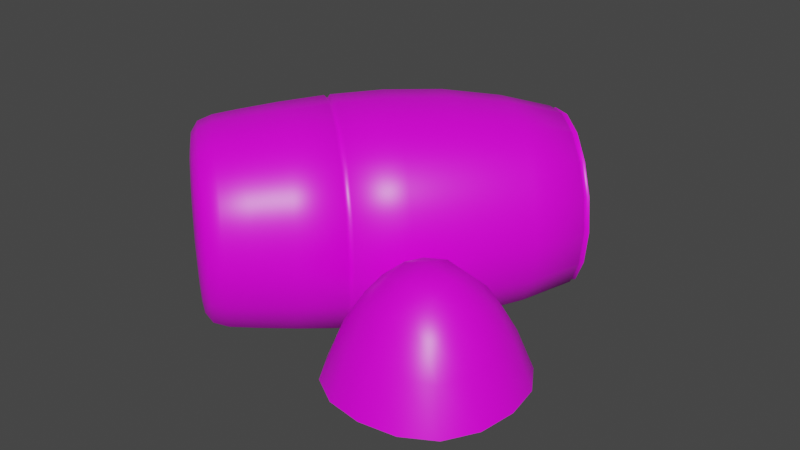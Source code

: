# Source: Missile_Casing_1.blend  (saved by Blender 3.2.14; exported with 4.5.12 LTS)
import bpy
from mathutils import Matrix  # noqa: F401  (used for matrix-valued properties, if any)

bpy.ops.wm.read_factory_settings(use_empty=True)
scene = bpy.context.scene
scene.name = 'Scene'

# ---- collections
col_collection = bpy.data.collections.new('Collection'); scene.collection.children.link(col_collection)

# ---- images (referenced by path relative to the original .blend; pixels are not part of the script)
import os
ASSET_DIR = os.environ.get("B2B_ASSET_DIR", "")  # directory of the original .blend (textures are referenced by path, not embedded)
HERE = os.path.dirname(os.path.abspath(__file__))  # packed textures are extracted next to this script under _unpacked/

def load_image(name, relpath, width, height, colorspace="sRGB"):
    """Load a texture the original file referenced (path relative to the .blend, or extracted next to this script)."""
    p = next((c for c in (os.path.join(HERE, relpath), os.path.join(ASSET_DIR, relpath)) if relpath and os.path.exists(c)), "")
    if p:
        img = bpy.data.images.load(p, check_existing=True)
        img.name = name
    else:  # same state as the original file: an image datablock whose file is absent (Cycles renders it pink)
        img = bpy.data.images.new(name, width, height)
        img.source = "FILE"
        img.filepath = "//" + (relpath or name)
    img.colorspace_settings.name = colorspace
    return img
img_material_base_color = load_image('Material Base Color', 'image_textures/Missile_Casing_1.png', 1024, 1024, 'sRGB')

# ---- materials (node trees are filled in below, after node groups)
mat_material = bpy.data.materials.new('Material')
mat_material.alpha_threshold = 0.0
mat_material.use_transparent_shadow = False
mat_material.line_color = (0.0, 0.0, 0.0, 1.0)

# ---- material node trees
mat_material.use_nodes = True; mat_material.node_tree.nodes.clear()
_N = mat_material.node_tree.nodes; _L = mat_material.node_tree.links
n0 = _N.new('ShaderNodeOutputMaterial'); n0.name = 'Material Output'; n0.location = (300, 300)
n1 = _N.new('ShaderNodeBsdfPrincipled'); n1.name = 'Principled BSDF'; n1.location = (10, 300)
n1.distribution = 'GGX'
n1.subsurface_method = 'RANDOM_WALK_SKIN'
n1.inputs[2].default_value = 0.4
n1.inputs[3].default_value = 1.45
n1.inputs[27].default_value = (0.0, 0.0, 0.0, 1.0)
n1.inputs[28].default_value = 1.0
n2 = _N.new('ShaderNodeTexImage'); n2.name = 'Image Texture'; n2.location = (-280, 280)
n2.image = img_material_base_color
_L.new(n1.outputs[0], n0.inputs[0])
_L.new(n2.outputs[0], n1.inputs[0])
n0.is_active_output = True

# ---- world
world_world = bpy.data.worlds.new('World'); scene.world = world_world
world_world.use_nodes = True; world_world.node_tree.nodes.clear()
_N = world_world.node_tree.nodes; _L = world_world.node_tree.links
n0 = _N.new('ShaderNodeOutputWorld'); n0.name = 'World Output'; n0.location = (300, 300)
n1 = _N.new('ShaderNodeBackground'); n1.name = 'Background'; n1.location = (10, 300)
n1.inputs[0].default_value = (0.05088, 0.05088, 0.05088, 1.0)
_L.new(n1.outputs[0], n0.inputs[0])
n0.is_active_output = True
world_world.color = (0.05088, 0.05088, 0.05088)
world_world.use_sun_shadow = False
world_world.sun_shadow_jitter_overblur = 0.0

# ---- meshes
me_cube_001 = bpy.data.meshes.new('Cube.001')
me_cube_001.from_pydata([(1.808, -0.6406, 0.1762), (1.808, -1.407, 0.1762), (1.041, -0.6406, 0.1761), (1.041, -1.407, 0.1762), (0.9471, -1.501, -0.05439), (1.649, -1.446, 0.2557), (1.425, -1.464, 0.2957), (1.201, -1.446, 0.2557), (1.847, -0.7999, 0.2557), (1.865, -1.024, 0.2957), (1.847, -1.248, 0.2557), (1.003, -1.248, 0.2557), (0.9848, -1.024, 0.2957), (1.003, -0.7999, 0.2557), (1.201, -0.602, 0.2557), (1.425, -0.5839, 0.2957), (1.649, -0.602, 0.2557), (1.902, -0.5463, -0.05439), (1.902, -1.501, -0.05439), (0.9471, -0.5463, -0.05439), (1.645, -0.8037, 0.426), (1.425, -0.7988, 0.4837), (1.205, -0.8037, 0.426), (1.65, -1.024, 0.4837), (1.425, -1.024, 0.5466), (1.2, -1.024, 0.4837), (1.645, -1.244, 0.426), (1.425, -1.249, 0.4837), (1.205, -1.244, 0.426), (1.69, -1.621, -0.03237), (1.425, -1.659, -0.0131), (1.159, -1.621, -0.03237), (0.8272, -1.289, -0.03237), (0.7898, -1.024, -0.0131), (0.8272, -0.7585, -0.03237), (2.022, -0.7585, -0.03237), (2.06, -1.024, -0.0131), (2.022, -1.289, -0.03237), (1.159, -0.4263, -0.03237), (1.425, -0.389, -0.0131), (1.69, -0.4263, -0.03237), (0.8442, -1.604, -0.4125), (2.005, -0.4434, -0.4125), (2.005, -1.604, -0.4125), (0.8442, -0.4434, -0.4125), (1.743, -1.764, -0.4067), (1.425, -1.817, -0.4009), (1.106, -1.764, -0.4067), (0.6844, -1.343, -0.4067), (0.632, -1.024, -0.4009), (0.6844, -0.7052, -0.4067), (2.165, -0.7052, -0.4067), (2.217, -1.024, -0.4009), (2.165, -1.343, -0.4067), (1.106, -0.2836, -0.4067), (1.425, -0.2312, -0.4009), (1.743, -0.2836, -0.4067), (-0.8251, -1.308, -0.5018), (-0.825, -1.308, 0.4982), (-1.592, -0.6666, -0.5018), (-1.592, -0.6665, 0.4982), (-0.3878, -1.097, -0.7019), (-1.462, -0.1988, 0.6981), (-0.3877, -1.097, 0.6981), (-1.462, -0.1989, -0.7019), (-0.3145, 1.242, 0.7423), (0.8275, 0.2869, -0.7466), (0.8276, 0.2871, 0.7423), (-0.3147, 1.242, -0.7466), (-1.651, -0.6236, -0.2985), (-1.681, -0.6019, -0.001825), (-1.651, -0.6235, 0.2948), (-0.9842, -1.181, -0.5748), (-1.213, -0.993, -0.6114), (-1.439, -0.8008, -0.5748), (-0.5532, -1.259, -0.679), (-0.6642, -1.338, -0.6441), (-0.7534, -1.343, -0.5789), (0.0777, 1.614, 0.68), (-0.5531, -1.259, 0.6753), (-0.6641, -1.337, 0.6404), (-0.7533, -1.342, 0.5752), (-1.592, -0.3904, -0.679), (-1.65, -0.5135, -0.6441), (-1.639, -0.6022, -0.5789), (-1.439, -0.8007, 0.5711), (-1.213, -0.9929, 0.6077), (-0.9841, -1.181, 0.5711), (-0.7722, -1.359, 0.2948), (-0.7457, -1.384, -0.001825), (-0.7723, -1.359, -0.2985), (0.4971, -0.1411, -0.7677), (-0.1423, -0.8483, -0.7308), (-1.639, -0.602, 0.5752), (-1.649, -0.5133, 0.6404), (-1.592, -0.3902, 0.6753), (0.4972, -0.141, 0.7636), (-0.1421, -0.8481, 0.7269), (-0.6775, 0.8412, -0.7677), (-1.26, 0.0868, -0.7308), (-1.218, -0.4024, -0.8988), (-0.9248, -0.648, -0.9644), (-0.6312, -0.8936, -0.8988), (-0.2368, -1.223, -0.3847), (-0.1864, -1.265, -0.001888), (-0.2367, -1.223, 0.3809), (-1.613, -0.07249, 0.3809), (-1.663, -0.03043, -0.001888), (-1.613, -0.07257, -0.3847), (-0.631, -0.8934, 0.895), (-0.9246, -0.6478, 0.9606), (-1.218, -0.4022, 0.895), (-1.26, 0.08696, 0.7269), (-0.6774, 0.8413, 0.7636), (1.124, 0.7388, -0.6844), (1.124, 0.739, 0.68), (0.07758, 1.614, -0.6844), (-0.05593, 1.026, -0.956), (0.2564, 0.7645, -1.026), (0.5687, 0.5033, -0.956), (0.9881, 0.1527, -0.4093), (1.042, 0.1079, -0.002146), (0.9882, 0.1527, 0.405), (-0.4752, 1.377, 0.405), (-0.5288, 1.421, -0.002146), (-0.4753, 1.376, -0.4093), (0.5689, 0.5035, 0.9517), (0.2566, 0.7647, 1.021), (-0.05576, 1.026, 0.9517), (0.8878, 0.9378, 0.8714), (0.602, 1.178, 0.9351), (0.3152, 1.417, 0.8714), (-0.06873, 1.738, 0.371), (-0.1171, 1.779, -0.002222), (-0.06879, 1.738, -0.3754), (-1.461, -0.7964, -0.318), (-1.221, -1.002, -0.335), (-0.976, -1.202, -0.318), (-1.476, -0.7882, -0.001823), (-1.223, -1.005, -0.001823), (-0.9652, -1.216, -0.001823), (-1.461, -0.7963, 0.3143), (-1.221, -1.002, 0.3313), (-0.9759, -1.202, 0.3143), (1.272, 0.6166, -0.3754), (1.321, 0.5763, -0.002221), (1.272, 0.6167, 0.371), (0.3151, 1.416, -0.8759), (0.6018, 1.178, -0.9396), (0.8876, 0.9376, -0.8759), (-1.441, -0.7691, -0.736), (-1.427, -0.7005, -0.8252), (-1.357, -0.5873, -0.8695), (-1.198, -0.9743, -0.7892), (-1.157, -0.9261, -0.8857), (-1.073, -0.8249, -0.933), (-0.9527, -1.178, -0.736), (-0.8878, -1.151, -0.8252), (-0.7886, -1.062, -0.8695), (-0.6337, -1.444, -0.3202), (-0.5255, -1.454, -0.353), (-0.4071, -1.381, -0.3722), (-0.5937, -1.479, -0.001828), (-0.4793, -1.493, -0.001837), (-0.3583, -1.422, -0.001855), (-0.6337, -1.444, 0.3166), (-0.5254, -1.454, 0.3493), (-0.407, -1.381, 0.3685), (-1.76, -0.5023, 0.3166), (-1.789, -0.3975, 0.3493), (-1.738, -0.2681, 0.3685), (-1.802, -0.4691, -0.001828), (-1.835, -0.359, -0.001837), (-1.787, -0.2274, -0.001855), (-1.76, -0.5024, -0.3202), (-1.789, -0.3976, -0.353), (-1.738, -0.2682, -0.3722), (-0.9526, -1.178, 0.7324), (-0.8876, -1.151, 0.8215), (-0.7885, -1.062, 0.8658), (-1.198, -0.9742, 0.7855), (-1.157, -0.9259, 0.882), (-1.073, -0.8247, 0.9293), (-1.441, -0.769, 0.7324), (-1.426, -0.7004, 0.8215), (-1.357, -0.5871, 0.8658), (-1.007, -0.1251, -0.9357), (-0.4114, 0.6186, -0.983), (-0.7014, -0.3808, -1.004), (-0.09025, 0.35, -1.055), (-0.3956, -0.6365, -0.9357), (0.231, 0.0814, -0.983), (0.01502, -0.9798, -0.4005), (0.6623, -0.2792, -0.4208), (0.06747, -1.024, -0.001937), (0.7174, -0.3252, -0.00207), (0.01509, -0.9797, 0.3966), (0.6624, -0.2791, 0.4166), (-1.418, 0.2184, 0.3966), (-0.8426, 0.9794, 0.4166), (-1.47, 0.2622, -0.001937), (-0.8977, 1.025, -0.00207), (-1.418, 0.2183, -0.4005), (-0.8427, 0.9794, -0.4208), (-0.3954, -0.6363, 0.9319), (0.2311, 0.08161, 0.9789), (-0.7012, -0.3806, 1.0), (-0.09006, 0.3502, 1.051), (-1.007, -0.1249, 0.9319), (-0.4113, 0.6188, 0.9789), (0.4837, 1.941, 0.5782), (0.4398, 1.909, 0.591), (0.4702, 1.905, 0.5652), (0.1816, -0.5035, -0.7581), (0.1441, -0.5449, -0.7559), (0.148, -0.5095, -0.7361), (0.1818, -0.5034, 0.7541), (0.1443, -0.5447, 0.7519), (0.1481, -0.5093, 0.7321), (-1.012, 0.4223, -0.7559), (-0.9784, 0.4666, -0.7581), (-0.9783, 0.4324, -0.7361), (-1.012, 0.4225, 0.7519), (-0.9783, 0.4668, 0.7541), (-0.9782, 0.4326, 0.7321), (1.35, 1.147, -0.5956), (1.374, 1.196, -0.5828), (1.341, 1.177, -0.5698), (1.35, 1.147, 0.591), (1.374, 1.196, 0.5782), (1.341, 1.177, 0.5652), (0.4836, 1.941, -0.5828), (0.4397, 1.909, -0.5956), (0.4701, 1.905, -0.5698), (1.148, 1.324, 0.7547), (1.177, 1.369, 0.738), (1.149, 1.345, 0.7206), (0.9365, 1.578, 0.7904), (0.9026, 1.537, 0.8082), (0.9134, 1.55, 0.7717), (0.6882, 1.778, 0.738), (0.6492, 1.741, 0.7547), (0.67, 1.746, 0.7206), (0.318, 2.018, 0.323), (0.3648, 2.048, 0.3164), (0.3549, 2.009, 0.3099), (0.3283, 2.086, -0.002295), (0.2807, 2.057, -0.002287), (0.3195, 2.047, -0.00229), (0.3648, 2.048, -0.321), (0.3179, 2.018, -0.3275), (0.3548, 2.009, -0.3145), (1.479, 1.047, -0.3275), (1.501, 1.098, -0.321), (1.464, 1.082, -0.3145), (1.544, 1.069, -0.002295), (1.524, 1.017, -0.002287), (1.507, 1.053, -0.00229), (1.501, 1.098, 0.3164), (1.479, 1.047, 0.323), (1.464, 1.082, 0.3099), (0.6491, 1.741, -0.7593), (0.6881, 1.778, -0.7426), (0.6699, 1.746, -0.7252), (0.9363, 1.578, -0.795), (0.9024, 1.537, -0.8128), (0.9132, 1.55, -0.7763), (1.177, 1.369, -0.7426), (1.148, 1.324, -0.7593), (1.149, 1.345, -0.7252), (-0.7505, 0.2032, -0.9679), (-0.7156, 0.2468, -0.9708), (-0.7239, 0.2196, -0.9417), (-0.3984, -0.01849, -1.042), (-0.4342, -0.06131, -1.039), (-0.4152, -0.0386, -1.011), (-0.08119, -0.2838, -0.9708), (-0.1179, -0.3258, -0.9679), (-0.1065, -0.2967, -0.9417), (0.3068, -0.6809, -0.4143), (0.3448, -0.6399, -0.4155), (0.3057, -0.6414, -0.4044), (0.3992, -0.6853, -0.002003), (0.3611, -0.7262, -0.001995), (0.3586, -0.6855, -0.001999), (0.3449, -0.6398, 0.4115), (0.3069, -0.6808, 0.4103), (0.3058, -0.6413, 0.4004), (-1.175, 0.5585, 0.4103), (-1.141, 0.6031, 0.4115), (-1.136, 0.5644, 0.4004), (-1.196, 0.6486, -0.002003), (-1.229, 0.6038, -0.001995), (-1.189, 0.6085, -0.001999), (-1.141, 0.603, -0.4155), (-1.175, 0.5584, -0.4143), (-1.136, 0.5643, -0.4044), (-0.1178, -0.3256, 0.9639), (-0.08102, -0.2835, 0.9668), (-0.1063, -0.2965, 0.9377), (-0.3982, -0.01827, 1.038), (-0.434, -0.06109, 1.035), (-0.415, -0.03839, 1.007), (-0.7154, 0.247, 0.9668), (-0.7503, 0.2034, 0.9639), (-0.7237, 0.2198, 0.9377)], [], [(20, 21, 24, 23), (21, 22, 25, 24), (23, 24, 27, 26), (24, 25, 28, 27), (0, 16, 20, 8), (16, 15, 21, 20), (15, 14, 22, 21), (14, 2, 13, 22), (22, 13, 12, 25), (25, 12, 11, 28), (28, 11, 3, 7), (27, 28, 7, 6), (26, 27, 6, 5), (10, 26, 5, 1), (9, 23, 26, 10), (8, 20, 23, 9), (45, 29, 30, 46), (46, 30, 31, 47), (44, 19, 38, 54), (18, 1, 5, 29), (29, 5, 6, 30), (30, 6, 7, 31), (31, 7, 3, 4), (41, 4, 32, 48), (48, 32, 33, 49), (49, 33, 34, 50), (47, 31, 4, 41), (4, 3, 11, 32), (32, 11, 12, 33), (33, 12, 13, 34), (34, 13, 2, 19), (50, 34, 19, 44), (51, 35, 36, 52), (52, 36, 37, 53), (53, 37, 18, 43), (17, 0, 8, 35), (35, 8, 9, 36), (36, 9, 10, 37), (37, 10, 1, 18), (43, 18, 29, 45), (54, 38, 39, 55), (55, 39, 40, 56), (19, 2, 14, 38), (38, 14, 15, 39), (39, 15, 16, 40), (40, 16, 0, 17), (42, 17, 35, 51), (56, 40, 17, 42), (130, 238, 241, 131), (132, 243, 247, 133), (67, 115, 129, 126), (146, 259, 228, 115), (213, 91, 193, 280), (128, 131, 78, 65), (127, 130, 131, 128), (126, 129, 130, 127), (133, 247, 250, 134), (144, 252, 256, 145), (65, 78, 132, 123), (131, 241, 211, 78), (116, 232, 261, 147), (125, 134, 116, 68), (124, 133, 134, 125), (123, 132, 133, 124), (135, 136, 139, 138), (136, 137, 140, 139), (138, 139, 142, 141), (139, 140, 143, 142), (59, 74, 135, 69), (74, 73, 136, 135), (73, 72, 137, 136), (72, 57, 90, 137), (137, 90, 89, 140), (140, 89, 88, 143), (143, 88, 58, 87), (142, 143, 87, 86), (141, 142, 86, 85), (71, 141, 85, 60), (70, 138, 141, 71), (69, 135, 138, 70), (145, 256, 259, 146), (147, 261, 265, 148), (66, 114, 144, 120), (149, 268, 225, 114), (115, 228, 234, 129), (122, 146, 115, 67), (121, 145, 146, 122), (120, 144, 145, 121), (148, 265, 268, 149), (186, 270, 274, 188), (68, 116, 147, 117), (129, 234, 238, 130), (134, 250, 232, 116), (114, 225, 252, 144), (119, 149, 114, 66), (118, 148, 149, 119), (117, 147, 148, 118), (150, 151, 154, 153), (151, 152, 155, 154), (153, 154, 157, 156), (154, 155, 158, 157), (59, 84, 150, 74), (84, 83, 151, 150), (83, 82, 152, 151), (82, 64, 100, 152), (152, 100, 101, 155), (155, 101, 102, 158), (158, 102, 61, 75), (157, 158, 75, 76), (156, 157, 76, 77), (72, 156, 77, 57), (73, 153, 156, 72), (74, 150, 153, 73), (159, 160, 163, 162), (160, 161, 164, 163), (162, 163, 166, 165), (163, 164, 167, 166), (57, 77, 159, 90), (77, 76, 160, 159), (76, 75, 161, 160), (75, 61, 103, 161), (161, 103, 104, 164), (164, 104, 105, 167), (167, 105, 63, 79), (166, 167, 79, 80), (165, 166, 80, 81), (88, 165, 81, 58), (89, 162, 165, 88), (90, 159, 162, 89), (168, 169, 172, 171), (169, 170, 173, 172), (171, 172, 175, 174), (172, 173, 176, 175), (60, 93, 168, 71), (93, 94, 169, 168), (94, 95, 170, 169), (95, 62, 106, 170), (170, 106, 107, 173), (173, 107, 108, 176), (176, 108, 64, 82), (175, 176, 82, 83), (174, 175, 83, 84), (69, 174, 84, 59), (70, 171, 174, 69), (71, 168, 171, 70), (177, 178, 181, 180), (178, 179, 182, 181), (180, 181, 184, 183), (181, 182, 185, 184), (58, 81, 177, 87), (81, 80, 178, 177), (80, 79, 179, 178), (79, 63, 109, 179), (179, 109, 110, 182), (182, 110, 111, 185), (185, 111, 62, 95), (184, 185, 95, 94), (183, 184, 94, 93), (85, 183, 93, 60), (86, 180, 183, 85), (87, 177, 180, 86), (271, 187, 189, 273), (188, 274, 277, 190), (273, 189, 191, 276), (192, 279, 283, 194), (64, 99, 186, 100), (208, 304, 222, 112), (202, 295, 219, 99), (98, 68, 117, 187), (187, 117, 118, 189), (189, 118, 119, 191), (191, 119, 66, 91), (92, 214, 279, 192), (276, 191, 91, 213), (102, 190, 92, 61), (101, 188, 190, 102), (100, 186, 188, 101), (280, 193, 195, 282), (194, 283, 286, 196), (282, 195, 197, 285), (198, 288, 292, 200), (61, 92, 192, 103), (216, 96, 205, 298), (190, 277, 214, 92), (91, 66, 120, 193), (193, 120, 121, 195), (195, 121, 122, 197), (197, 122, 67, 96), (97, 217, 297, 204), (285, 197, 96, 216), (105, 196, 97, 63), (104, 194, 196, 105), (103, 192, 194, 104), (289, 199, 201, 291), (200, 292, 295, 202), (291, 201, 203, 294), (204, 297, 301, 206), (62, 112, 198, 106), (303, 209, 113, 223), (112, 222, 288, 198), (113, 65, 123, 199), (199, 123, 124, 201), (201, 124, 125, 203), (203, 125, 68, 98), (220, 98, 187, 271), (99, 219, 270, 186), (108, 202, 99, 64), (107, 200, 202, 108), (106, 198, 200, 107), (298, 205, 207, 300), (206, 301, 304, 208), (300, 207, 209, 303), (63, 97, 204, 109), (294, 203, 98, 220), (196, 286, 217, 97), (96, 67, 126, 205), (205, 126, 127, 207), (207, 127, 128, 209), (209, 128, 65, 113), (223, 113, 199, 289), (111, 208, 112, 62), (110, 206, 208, 111), (109, 204, 206, 110), (235, 237, 239, 236), (236, 239, 238, 234), (237, 240, 242, 239), (239, 242, 241, 238), (229, 235, 236, 230), (230, 236, 234, 228), (211, 241, 242, 212), (212, 242, 240, 210), (244, 246, 248, 245), (245, 248, 247, 243), (246, 249, 251, 248), (248, 251, 250, 247), (210, 244, 245, 212), (212, 245, 243, 211), (232, 250, 251, 233), (233, 251, 249, 231), (253, 255, 257, 254), (254, 257, 256, 252), (255, 258, 260, 257), (257, 260, 259, 256), (226, 253, 254, 227), (227, 254, 252, 225), (228, 259, 260, 230), (230, 260, 258, 229), (262, 264, 266, 263), (263, 266, 265, 261), (264, 267, 269, 266), (266, 269, 268, 265), (231, 262, 263, 233), (233, 263, 261, 232), (225, 268, 269, 227), (227, 269, 267, 226), (271, 273, 275, 272), (272, 275, 274, 270), (273, 276, 278, 275), (275, 278, 277, 274), (220, 271, 272, 221), (221, 272, 270, 219), (214, 277, 278, 215), (215, 278, 276, 213), (280, 282, 284, 281), (281, 284, 283, 279), (282, 285, 287, 284), (284, 287, 286, 283), (213, 280, 281, 215), (215, 281, 279, 214), (217, 286, 287, 218), (218, 287, 285, 216), (289, 291, 293, 290), (290, 293, 292, 288), (291, 294, 296, 293), (293, 296, 295, 292), (223, 289, 290, 224), (224, 290, 288, 222), (219, 295, 296, 221), (221, 296, 294, 220), (298, 300, 302, 299), (299, 302, 301, 297), (300, 303, 305, 302), (302, 305, 304, 301), (216, 298, 299, 218), (218, 299, 297, 217), (222, 304, 305, 224), (224, 305, 303, 223), (78, 211, 243, 132)])
me_cube_001.polygons.foreach_set('use_smooth', [True] * 288)
_uv = me_cube_001.uv_layers.new(name='UVMap')
_uv.uv.foreach_set('vector', [0.6923, 0.5625, 0.7513, 0.5625, 0.7519, 0.625, 0.6942, 0.625, 0.7513, 0.5625, 0.8127, 0.5625, 0.8127, 0.625, 0.7519, 0.625, 0.6942, 0.625, 0.7519, 0.625, 0.7513, 0.6875, 0.6923, 0.6875, 0.7519, 0.625, 0.8127, 0.625, 0.8127, 0.6875, 0.7513, 0.6875, 0.625, 0.5, 0.6875, 0.5, 0.6923, 0.5625, 0.6403, 0.5625, 0.6875, 0.5, 0.75, 0.5, 0.7513, 0.5625, 0.6923, 0.5625, 0.75, 0.5, 0.8125, 0.5, 0.8127, 0.5625, 0.7513, 0.5625, 0.8125, 0.5, 0.875, 0.5, 0.875, 0.5625, 0.8127, 0.5625, 0.8127, 0.5625, 0.875, 0.5625, 0.875, 0.625, 0.8127, 0.625, 0.8127, 0.625, 0.875, 0.625, 0.875, 0.6875, 0.8127, 0.6875, 0.8127, 0.6875, 0.875, 0.6875, 0.875, 0.75, 0.8125, 0.75, 0.7513, 0.6875, 0.8127, 0.6875, 0.8125, 0.75, 0.75, 0.75, 0.6923, 0.6875, 0.7513, 0.6875, 0.75, 0.75, 0.6875, 0.75, 0.6403, 0.6875, 0.6923, 0.6875, 0.6875, 0.75, 0.625, 0.75, 0.6435, 0.625, 0.6942, 0.625, 0.6923, 0.6875, 0.6403, 0.6875, 0.6403, 0.5625, 0.6923, 0.5625, 0.6942, 0.625, 0.6435, 0.625, 0.5687, 0.8125, 0.596, 0.8125, 0.5959, 0.875, 0.5685, 0.875, 0.5685, 0.875, 0.5959, 0.875, 0.5959, 0.9375, 0.5686, 0.9375, 0.5687, 0.25, 0.5959, 0.25, 0.5959, 0.3125, 0.5686, 0.3125, 0.5972, 0.75, 0.625, 0.75, 0.625, 0.8125, 0.596, 0.8125, 0.596, 0.8125, 0.625, 0.8125, 0.625, 0.875, 0.5959, 0.875, 0.5959, 0.875, 0.625, 0.875, 0.625, 0.9375, 0.5959, 0.9375, 0.5959, 0.9375, 0.625, 0.9375, 0.625, 1.0, 0.5959, 1.0, 0.5687, 0.0, 0.5959, 0.0, 0.5959, 0.0625, 0.5686, 0.0625, 0.5686, 0.0625, 0.5959, 0.0625, 0.5959, 0.125, 0.5685, 0.125, 0.5685, 0.125, 0.5959, 0.125, 0.5959, 0.1875, 0.5686, 0.1875, 0.5686, 0.9375, 0.5959, 0.9375, 0.5959, 1.0, 0.5687, 1.0, 0.5959, 0.0, 0.625, 0.0, 0.625, 0.0625, 0.5959, 0.0625, 0.5959, 0.0625, 0.625, 0.0625, 0.625, 0.125, 0.5959, 0.125, 0.5959, 0.125, 0.625, 0.125, 0.625, 0.1875, 0.5959, 0.1875, 0.5959, 0.1875, 0.625, 0.1875, 0.625, 0.25, 0.5959, 0.25, 0.5686, 0.1875, 0.5959, 0.1875, 0.5959, 0.25, 0.5687, 0.25, 0.5702, 0.5625, 0.6008, 0.5625, 0.6026, 0.625, 0.5707, 0.625, 0.5707, 0.625, 0.6026, 0.625, 0.6008, 0.6875, 0.5702, 0.6875, 0.5702, 0.6875, 0.6008, 0.6875, 0.5972, 0.75, 0.5692, 0.75, 0.5972, 0.5, 0.625, 0.5, 0.6403, 0.5625, 0.6008, 0.5625, 0.6008, 0.5625, 0.6403, 0.5625, 0.6435, 0.625, 0.6026, 0.625, 0.6026, 0.625, 0.6435, 0.625, 0.6403, 0.6875, 0.6008, 0.6875, 0.6008, 0.6875, 0.6403, 0.6875, 0.625, 0.75, 0.5972, 0.75, 0.5692, 0.75, 0.5972, 0.75, 0.596, 0.8125, 0.5687, 0.8125, 0.5686, 0.3125, 0.5959, 0.3125, 0.5959, 0.375, 0.5685, 0.375, 0.5685, 0.375, 0.5959, 0.375, 0.596, 0.4375, 0.5687, 0.4375, 0.5959, 0.25, 0.625, 0.25, 0.625, 0.3125, 0.5959, 0.3125, 0.5959, 0.3125, 0.625, 0.3125, 0.625, 0.375, 0.5959, 0.375, 0.5959, 0.375, 0.625, 0.375, 0.625, 0.4375, 0.596, 0.4375, 0.596, 0.4375, 0.625, 0.4375, 0.625, 0.5, 0.5972, 0.5, 0.5692, 0.5, 0.5972, 0.5, 0.6008, 0.5625, 0.5702, 0.5625, 0.5687, 0.4375, 0.596, 0.4375, 0.5972, 0.5, 0.5692, 0.5, 0.5376, 0.875, 0.5651, 0.875, 0.5651, 0.9375, 0.5376, 0.9375, 0.5376, 0.0625, 0.5651, 0.0625, 0.5651, 0.125, 0.5376, 0.125, 0.5084, 0.75, 0.5376, 0.75, 0.5376, 0.8125, 0.5084, 0.8125, 0.5377, 0.6875, 0.5664, 0.6875, 0.5655, 0.75, 0.5376, 0.75, 0.4537, 0.5, 0.4796, 0.5, 0.4796, 0.5625, 0.4537, 0.5625, 0.5084, 0.9375, 0.5376, 0.9375, 0.5376, 1.0, 0.5084, 1.0, 0.5084, 0.875, 0.5376, 0.875, 0.5376, 0.9375, 0.5084, 0.9375, 0.5084, 0.8125, 0.5376, 0.8125, 0.5376, 0.875, 0.5084, 0.875, 0.5376, 0.125, 0.5651, 0.125, 0.5651, 0.1875, 0.5376, 0.1875, 0.5377, 0.5625, 0.5664, 0.5625, 0.5669, 0.625, 0.5378, 0.625, 0.5084, 0.0, 0.5376, 0.0, 0.5376, 0.0625, 0.5084, 0.0625, 0.5376, 0.9375, 0.5651, 0.9375, 0.5651, 1.0, 0.5376, 1.0, 0.5376, 0.25, 0.5651, 0.25, 0.5651, 0.3125, 0.5376, 0.3125, 0.5084, 0.1875, 0.5376, 0.1875, 0.5376, 0.25, 0.5084, 0.25, 0.5084, 0.125, 0.5376, 0.125, 0.5376, 0.1875, 0.5084, 0.1875, 0.5084, 0.0625, 0.5376, 0.0625, 0.5376, 0.125, 0.5084, 0.125, 0.1872, 0.5625, 0.2478, 0.5625, 0.2468, 0.625, 0.1871, 0.625, 0.2478, 0.5625, 0.3041, 0.5625, 0.3008, 0.625, 0.2468, 0.625, 0.1871, 0.625, 0.2468, 0.625, 0.2478, 0.6875, 0.1872, 0.6875, 0.2468, 0.625, 0.3008, 0.625, 0.3041, 0.6875, 0.2478, 0.6875, 0.125, 0.5, 0.1875, 0.5, 0.1872, 0.5625, 0.125, 0.5625, 0.1875, 0.5, 0.25, 0.5, 0.2478, 0.5625, 0.1872, 0.5625, 0.25, 0.5, 0.3125, 0.5, 0.3041, 0.5625, 0.2478, 0.5625, 0.3125, 0.5, 0.375, 0.5, 0.3482, 0.5625, 0.3041, 0.5625, 0.3041, 0.5625, 0.3482, 0.5625, 0.3426, 0.625, 0.3008, 0.625, 0.3008, 0.625, 0.3426, 0.625, 0.3482, 0.6875, 0.3041, 0.6875, 0.3041, 0.6875, 0.3482, 0.6875, 0.375, 0.75, 0.3125, 0.75, 0.2478, 0.6875, 0.3041, 0.6875, 0.3125, 0.75, 0.25, 0.75, 0.1872, 0.6875, 0.2478, 0.6875, 0.25, 0.75, 0.1875, 0.75, 0.125, 0.6875, 0.1872, 0.6875, 0.1875, 0.75, 0.125, 0.75, 0.125, 0.625, 0.1871, 0.625, 0.1872, 0.6875, 0.125, 0.6875, 0.125, 0.5625, 0.1872, 0.5625, 0.1871, 0.625, 0.125, 0.625, 0.5378, 0.625, 0.5669, 0.625, 0.5664, 0.6875, 0.5377, 0.6875, 0.5376, 0.3125, 0.5651, 0.3125, 0.5651, 0.375, 0.5376, 0.375, 0.5084, 0.5, 0.5376, 0.5, 0.5377, 0.5625, 0.5084, 0.5625, 0.5376, 0.4375, 0.5652, 0.4375, 0.5655, 0.5, 0.5376, 0.5, 0.5376, 0.75, 0.5655, 0.75, 0.5652, 0.8125, 0.5376, 0.8125, 0.5084, 0.6875, 0.5377, 0.6875, 0.5376, 0.75, 0.5084, 0.75, 0.5084, 0.625, 0.5378, 0.625, 0.5377, 0.6875, 0.5084, 0.6875, 0.5084, 0.5625, 0.5377, 0.5625, 0.5378, 0.625, 0.5084, 0.625, 0.5376, 0.375, 0.5651, 0.375, 0.5652, 0.4375, 0.5376, 0.4375, 0.428, 0.3125, 0.4507, 0.3125, 0.4507, 0.375, 0.428, 0.375, 0.5084, 0.25, 0.5376, 0.25, 0.5376, 0.3125, 0.5084, 0.3125, 0.5376, 0.8125, 0.5652, 0.8125, 0.5651, 0.875, 0.5376, 0.875, 0.5376, 0.1875, 0.5651, 0.1875, 0.5651, 0.25, 0.5376, 0.25, 0.5376, 0.5, 0.5655, 0.5, 0.5664, 0.5625, 0.5377, 0.5625, 0.5084, 0.4375, 0.5376, 0.4375, 0.5376, 0.5, 0.5084, 0.5, 0.5084, 0.375, 0.5376, 0.375, 0.5376, 0.4375, 0.5084, 0.4375, 0.5084, 0.3125, 0.5376, 0.3125, 0.5376, 0.375, 0.5084, 0.375, 0.3795, 0.3125, 0.3855, 0.3125, 0.3855, 0.375, 0.3795, 0.375, 0.3855, 0.3125, 0.3947, 0.3125, 0.3947, 0.375, 0.3855, 0.375, 0.3795, 0.375, 0.3855, 0.375, 0.3854, 0.4375, 0.3793, 0.4375, 0.3855, 0.375, 0.3947, 0.375, 0.3946, 0.4375, 0.3854, 0.4375, 0.375, 0.25, 0.3795, 0.25, 0.3795, 0.3125, 0.375, 0.3125, 0.3795, 0.25, 0.3855, 0.25, 0.3855, 0.3125, 0.3795, 0.3125, 0.3855, 0.25, 0.3947, 0.25, 0.3947, 0.3125, 0.3855, 0.3125, 0.3947, 0.25, 0.4085, 0.25, 0.4085, 0.3125, 0.3947, 0.3125, 0.3947, 0.3125, 0.4085, 0.3125, 0.4085, 0.375, 0.3947, 0.375, 0.3947, 0.375, 0.4085, 0.375, 0.4085, 0.4375, 0.3946, 0.4375, 0.3946, 0.4375, 0.4085, 0.4375, 0.4085, 0.5, 0.3946, 0.5, 0.3854, 0.4375, 0.3946, 0.4375, 0.3946, 0.5, 0.3847, 0.5, 0.3793, 0.4375, 0.3854, 0.4375, 0.3847, 0.5, 0.377, 0.5, 0.375, 0.4375, 0.3793, 0.4375, 0.377, 0.5, 0.375, 0.5, 0.375, 0.375, 0.3795, 0.375, 0.3793, 0.4375, 0.375, 0.4375, 0.375, 0.3125, 0.3795, 0.3125, 0.3795, 0.375, 0.375, 0.375, 0.3708, 0.5625, 0.3832, 0.5625, 0.3823, 0.625, 0.3677, 0.625, 0.3832, 0.5625, 0.3944, 0.5625, 0.3943, 0.625, 0.3823, 0.625, 0.3677, 0.625, 0.3823, 0.625, 0.3832, 0.6875, 0.3708, 0.6875, 0.3823, 0.625, 0.3943, 0.625, 0.3944, 0.6875, 0.3832, 0.6875, 0.375, 0.5, 0.377, 0.5, 0.3708, 0.5625, 0.3482, 0.5625, 0.377, 0.5, 0.3847, 0.5, 0.3832, 0.5625, 0.3708, 0.5625, 0.3847, 0.5, 0.3946, 0.5, 0.3944, 0.5625, 0.3832, 0.5625, 0.3946, 0.5, 0.4085, 0.5, 0.4085, 0.5625, 0.3944, 0.5625, 0.3944, 0.5625, 0.4085, 0.5625, 0.4085, 0.625, 0.3943, 0.625, 0.3943, 0.625, 0.4085, 0.625, 0.4085, 0.6875, 0.3944, 0.6875, 0.3944, 0.6875, 0.4085, 0.6875, 0.4085, 0.75, 0.3946, 0.75, 0.3832, 0.6875, 0.3944, 0.6875, 0.3946, 0.75, 0.3847, 0.75, 0.3708, 0.6875, 0.3832, 0.6875, 0.3847, 0.75, 0.377, 0.75, 0.3482, 0.6875, 0.3708, 0.6875, 0.377, 0.75, 0.375, 0.75, 0.3426, 0.625, 0.3677, 0.625, 0.3708, 0.6875, 0.3482, 0.6875, 0.3482, 0.5625, 0.3708, 0.5625, 0.3677, 0.625, 0.3426, 0.625, 0.3793, 0.0625, 0.3844, 0.0625, 0.3852, 0.125, 0.3794, 0.125, 0.3844, 0.0625, 0.3914, 0.0625, 0.3937, 0.125, 0.3852, 0.125, 0.3794, 0.125, 0.3852, 0.125, 0.3855, 0.1875, 0.3795, 0.1875, 0.3852, 0.125, 0.3937, 0.125, 0.3945, 0.1875, 0.3855, 0.1875, 0.375, 0.0, 0.3792, 0.0, 0.3793, 0.0625, 0.375, 0.0625, 0.3792, 0.0, 0.3834, 0.0, 0.3844, 0.0625, 0.3793, 0.0625, 0.3834, 0.0, 0.3876, 0.0, 0.3914, 0.0625, 0.3844, 0.0625, 0.3876, 0.0, 0.3919, 0.0, 0.4035, 0.0625, 0.3914, 0.0625, 0.3914, 0.0625, 0.4035, 0.0625, 0.4071, 0.125, 0.3937, 0.125, 0.3937, 0.125, 0.4071, 0.125, 0.4083, 0.1875, 0.3945, 0.1875, 0.3945, 0.1875, 0.4083, 0.1875, 0.4085, 0.25, 0.3947, 0.25, 0.3855, 0.1875, 0.3945, 0.1875, 0.3947, 0.25, 0.3855, 0.25, 0.3795, 0.1875, 0.3855, 0.1875, 0.3855, 0.25, 0.3795, 0.25, 0.375, 0.1875, 0.3795, 0.1875, 0.3795, 0.25, 0.375, 0.25, 0.375, 0.125, 0.3794, 0.125, 0.3795, 0.1875, 0.375, 0.1875, 0.375, 0.0625, 0.3793, 0.0625, 0.3794, 0.125, 0.375, 0.125, 0.3793, 0.8125, 0.3854, 0.8125, 0.3852, 0.875, 0.3794, 0.875, 0.3854, 0.8125, 0.3945, 0.8125, 0.3937, 0.875, 0.3852, 0.875, 0.3794, 0.875, 0.3852, 0.875, 0.3844, 0.9375, 0.3793, 0.9375, 0.3852, 0.875, 0.3937, 0.875, 0.3914, 0.9375, 0.3844, 0.9375, 0.375, 0.75, 0.377, 0.75, 0.3793, 0.8125, 0.375, 0.8125, 0.377, 0.75, 0.3847, 0.75, 0.3854, 0.8125, 0.3793, 0.8125, 0.3847, 0.75, 0.3946, 0.75, 0.3945, 0.8125, 0.3854, 0.8125, 0.3946, 0.75, 0.4085, 0.75, 0.4083, 0.8125, 0.3945, 0.8125, 0.3945, 0.8125, 0.4083, 0.8125, 0.4071, 0.875, 0.3937, 0.875, 0.3937, 0.875, 0.4071, 0.875, 0.4035, 0.9375, 0.3914, 0.9375, 0.3914, 0.9375, 0.4035, 0.9375, 0.3919, 1.0, 0.3876, 1.0, 0.3844, 0.9375, 0.3914, 0.9375, 0.3876, 1.0, 0.3834, 1.0, 0.3793, 0.9375, 0.3844, 0.9375, 0.3834, 1.0, 0.3792, 1.0, 0.375, 0.9375, 0.3793, 0.9375, 0.3792, 1.0, 0.375, 1.0, 0.375, 0.875, 0.3794, 0.875, 0.3793, 0.9375, 0.375, 0.9375, 0.375, 0.8125, 0.3793, 0.8125, 0.3794, 0.875, 0.375, 0.875, 0.4537, 0.3125, 0.4796, 0.3125, 0.4796, 0.375, 0.4537, 0.375, 0.428, 0.375, 0.4507, 0.375, 0.4507, 0.4375, 0.428, 0.4375, 0.4537, 0.375, 0.4796, 0.375, 0.4796, 0.4375, 0.4537, 0.4375, 0.428, 0.5625, 0.4507, 0.5625, 0.4507, 0.625, 0.428, 0.625, 0.4085, 0.25, 0.428, 0.25, 0.428, 0.3125, 0.4085, 0.3125, 0.4247, 0.9375, 0.4495, 0.9375, 0.4483, 1.0, 0.421, 1.0, 0.4279, 0.1875, 0.4507, 0.1875, 0.4507, 0.25, 0.428, 0.25, 0.4796, 0.25, 0.5084, 0.25, 0.5084, 0.3125, 0.4796, 0.3125, 0.4796, 0.3125, 0.5084, 0.3125, 0.5084, 0.375, 0.4796, 0.375, 0.4796, 0.375, 0.5084, 0.375, 0.5084, 0.4375, 0.4796, 0.4375, 0.4796, 0.4375, 0.5084, 0.4375, 0.5084, 0.5, 0.4796, 0.5, 0.428, 0.5, 0.4507, 0.5, 0.4507, 0.5625, 0.428, 0.5625, 0.4537, 0.4375, 0.4796, 0.4375, 0.4796, 0.5, 0.4537, 0.5, 0.4085, 0.4375, 0.428, 0.4375, 0.428, 0.5, 0.4085, 0.5, 0.4085, 0.375, 0.428, 0.375, 0.428, 0.4375, 0.4085, 0.4375, 0.4085, 0.3125, 0.428, 0.3125, 0.428, 0.375, 0.4085, 0.375, 0.4537, 0.5625, 0.4796, 0.5625, 0.4796, 0.625, 0.4537, 0.625, 0.428, 0.625, 0.4507, 0.625, 0.4507, 0.6875, 0.428, 0.6875, 0.4537, 0.625, 0.4796, 0.625, 0.4796, 0.6875, 0.4537, 0.6875, 0.4247, 0.0625, 0.4495, 0.0625, 0.4503, 0.125, 0.427, 0.125, 0.4085, 0.5, 0.428, 0.5, 0.428, 0.5625, 0.4085, 0.5625, 0.4537, 0.75, 0.4796, 0.75, 0.4795, 0.8125, 0.4537, 0.8125, 0.428, 0.4375, 0.4507, 0.4375, 0.4507, 0.5, 0.428, 0.5, 0.4796, 0.5, 0.5084, 0.5, 0.5084, 0.5625, 0.4796, 0.5625, 0.4796, 0.5625, 0.5084, 0.5625, 0.5084, 0.625, 0.4796, 0.625, 0.4796, 0.625, 0.5084, 0.625, 0.5084, 0.6875, 0.4796, 0.6875, 0.4796, 0.6875, 0.5084, 0.6875, 0.5084, 0.75, 0.4796, 0.75, 0.428, 0.75, 0.4507, 0.75, 0.4507, 0.8125, 0.4279, 0.8125, 0.4537, 0.6875, 0.4796, 0.6875, 0.4796, 0.75, 0.4537, 0.75, 0.4085, 0.6875, 0.428, 0.6875, 0.428, 0.75, 0.4085, 0.75, 0.4085, 0.625, 0.428, 0.625, 0.428, 0.6875, 0.4085, 0.6875, 0.4085, 0.5625, 0.428, 0.5625, 0.428, 0.625, 0.4085, 0.625, 0.4527, 0.0625, 0.4794, 0.0625, 0.4795, 0.125, 0.4534, 0.125, 0.427, 0.125, 0.4503, 0.125, 0.4507, 0.1875, 0.4279, 0.1875, 0.4534, 0.125, 0.4795, 0.125, 0.4795, 0.1875, 0.4537, 0.1875, 0.4279, 0.8125, 0.4507, 0.8125, 0.4503, 0.875, 0.427, 0.875, 0.3919, 0.0, 0.421, 0.0, 0.4247, 0.0625, 0.4035, 0.0625, 0.4527, 0.9375, 0.4794, 0.9375, 0.4793, 1.0, 0.4518, 1.0, 0.421, 0.0, 0.4483, 0.0, 0.4495, 0.0625, 0.4247, 0.0625, 0.4793, 0.0, 0.5084, 0.0, 0.5084, 0.0625, 0.4794, 0.0625, 0.4794, 0.0625, 0.5084, 0.0625, 0.5084, 0.125, 0.4795, 0.125, 0.4795, 0.125, 0.5084, 0.125, 0.5084, 0.1875, 0.4795, 0.1875, 0.4795, 0.1875, 0.5084, 0.1875, 0.5084, 0.25, 0.4796, 0.25, 0.4537, 0.25, 0.4796, 0.25, 0.4796, 0.3125, 0.4537, 0.3125, 0.428, 0.25, 0.4507, 0.25, 0.4507, 0.3125, 0.428, 0.3125, 0.4083, 0.1875, 0.4279, 0.1875, 0.428, 0.25, 0.4085, 0.25, 0.4071, 0.125, 0.427, 0.125, 0.4279, 0.1875, 0.4083, 0.1875, 0.4035, 0.0625, 0.4247, 0.0625, 0.427, 0.125, 0.4071, 0.125, 0.4537, 0.8125, 0.4795, 0.8125, 0.4795, 0.875, 0.4534, 0.875, 0.427, 0.875, 0.4503, 0.875, 0.4495, 0.9375, 0.4247, 0.9375, 0.4534, 0.875, 0.4795, 0.875, 0.4794, 0.9375, 0.4527, 0.9375, 0.4085, 0.75, 0.428, 0.75, 0.4279, 0.8125, 0.4083, 0.8125, 0.4537, 0.1875, 0.4795, 0.1875, 0.4796, 0.25, 0.4537, 0.25, 0.428, 0.6875, 0.4507, 0.6875, 0.4507, 0.75, 0.428, 0.75, 0.4796, 0.75, 0.5084, 0.75, 0.5084, 0.8125, 0.4795, 0.8125, 0.4795, 0.8125, 0.5084, 0.8125, 0.5084, 0.875, 0.4795, 0.875, 0.4795, 0.875, 0.5084, 0.875, 0.5084, 0.9375, 0.4794, 0.9375, 0.4794, 0.9375, 0.5084, 0.9375, 0.5084, 1.0, 0.4793, 1.0, 0.4518, 0.0, 0.4793, 0.0, 0.4794, 0.0625, 0.4527, 0.0625, 0.4035, 0.9375, 0.4247, 0.9375, 0.421, 1.0, 0.3919, 1.0, 0.4071, 0.875, 0.427, 0.875, 0.4247, 0.9375, 0.4035, 0.9375, 0.4083, 0.8125, 0.4279, 0.8125, 0.427, 0.875, 0.4071, 0.875, 0.5687, 0.8125, 0.5685, 0.875, 0.5667, 0.875, 0.5668, 0.8125, 0.5668, 0.8125, 0.5667, 0.875, 0.5651, 0.875, 0.5652, 0.8125, 0.5685, 0.875, 0.5686, 0.9375, 0.5667, 0.9375, 0.5667, 0.875, 0.5667, 0.875, 0.5667, 0.9375, 0.5651, 0.9375, 0.5651, 0.875, 0.5692, 0.75, 0.5687, 0.8125, 0.5668, 0.8125, 0.5672, 0.75, 0.5672, 0.75, 0.5668, 0.8125, 0.5652, 0.8125, 0.5655, 0.75, 0.5651, 1.0, 0.5651, 0.9375, 0.5667, 0.9375, 0.5667, 1.0, 0.5667, 1.0, 0.5667, 0.9375, 0.5686, 0.9375, 0.5687, 1.0, 0.5686, 0.0625, 0.5685, 0.125, 0.5667, 0.125, 0.5667, 0.06249, 0.5667, 0.06249, 0.5667, 0.125, 0.5651, 0.125, 0.5651, 0.0625, 0.5685, 0.125, 0.5686, 0.1875, 0.5667, 0.1875, 0.5667, 0.125, 0.5667, 0.125, 0.5667, 0.1875, 0.5651, 0.1875, 0.5651, 0.125, 0.5687, 0.0, 0.5686, 0.0625, 0.5667, 0.06249, 0.5667, 4.273e-05, 0.5667, 4.273e-05, 0.5667, 0.06249, 0.5651, 0.0625, 0.5651, 0.0, 0.5651, 0.25, 0.5651, 0.1875, 0.5667, 0.1875, 0.5667, 0.25, 0.5667, 0.25, 0.5667, 0.1875, 0.5686, 0.1875, 0.5687, 0.25, 0.5702, 0.5625, 0.5707, 0.625, 0.5686, 0.625, 0.568, 0.5625, 0.568, 0.5625, 0.5686, 0.625, 0.5669, 0.625, 0.5664, 0.5625, 0.5707, 0.625, 0.5702, 0.6875, 0.568, 0.6875, 0.5686, 0.625, 0.5686, 0.625, 0.568, 0.6875, 0.5664, 0.6875, 0.5669, 0.625, 0.5692, 0.5, 0.5702, 0.5625, 0.568, 0.5625, 0.5672, 0.5, 0.5672, 0.5, 0.568, 0.5625, 0.5664, 0.5625, 0.5655, 0.5, 0.5655, 0.75, 0.5664, 0.6875, 0.568, 0.6875, 0.5672, 0.75, 0.5672, 0.75, 0.568, 0.6875, 0.5702, 0.6875, 0.5692, 0.75, 0.5686, 0.3125, 0.5685, 0.375, 0.5667, 0.375, 0.5667, 0.3125, 0.5667, 0.3125, 0.5667, 0.375, 0.5651, 0.375, 0.5651, 0.3125, 0.5685, 0.375, 0.5687, 0.4375, 0.5668, 0.4375, 0.5667, 0.375, 0.5667, 0.375, 0.5668, 0.4375, 0.5652, 0.4375, 0.5651, 0.375, 0.5687, 0.25, 0.5686, 0.3125, 0.5667, 0.3125, 0.5667, 0.25, 0.5667, 0.25, 0.5667, 0.3125, 0.5651, 0.3125, 0.5651, 0.25, 0.5655, 0.5, 0.5652, 0.4375, 0.5668, 0.4375, 0.5672, 0.5, 0.5672, 0.5, 0.5668, 0.4375, 0.5687, 0.4375, 0.5692, 0.5, 0.4537, 0.3125, 0.4537, 0.375, 0.4522, 0.375, 0.4522, 0.3125, 0.4522, 0.3125, 0.4522, 0.375, 0.4507, 0.375, 0.4507, 0.3125, 0.4537, 0.375, 0.4537, 0.4375, 0.4522, 0.4375, 0.4522, 0.375, 0.4522, 0.375, 0.4522, 0.4375, 0.4507, 0.4375, 0.4507, 0.375, 0.4537, 0.25, 0.4537, 0.3125, 0.4522, 0.3125, 0.4522, 0.25, 0.4522, 0.25, 0.4522, 0.3125, 0.4507, 0.3125, 0.4507, 0.25, 0.4507, 0.5, 0.4507, 0.4375, 0.4522, 0.4375, 0.4522, 0.5, 0.4522, 0.5, 0.4522, 0.4375, 0.4537, 0.4375, 0.4537, 0.5, 0.4537, 0.5625, 0.4537, 0.625, 0.4522, 0.625, 0.4522, 0.5625, 0.4522, 0.5625, 0.4522, 0.625, 0.4507, 0.625, 0.4507, 0.5625, 0.4537, 0.625, 0.4537, 0.6875, 0.4522, 0.6875, 0.4522, 0.625, 0.4522, 0.625, 0.4522, 0.6875, 0.4507, 0.6875, 0.4507, 0.625, 0.4537, 0.5, 0.4537, 0.5625, 0.4522, 0.5625, 0.4522, 0.5, 0.4522, 0.5, 0.4522, 0.5625, 0.4507, 0.5625, 0.4507, 0.5, 0.4507, 0.75, 0.4507, 0.6875, 0.4522, 0.6875, 0.4522, 0.75, 0.4522, 0.75, 0.4522, 0.6875, 0.4537, 0.6875, 0.4537, 0.75, 0.4527, 0.0625, 0.4534, 0.125, 0.4519, 0.125, 0.4511, 0.0625, 0.4511, 0.0625, 0.4519, 0.125, 0.4503, 0.125, 0.4495, 0.0625, 0.4534, 0.125, 0.4537, 0.1875, 0.4522, 0.1875, 0.4519, 0.125, 0.4519, 0.125, 0.4522, 0.1875, 0.4507, 0.1875, 0.4503, 0.125, 0.4518, 0.0, 0.4527, 0.0625, 0.4511, 0.0625, 0.4501, 1.644e-05, 0.4501, 1.644e-05, 0.4511, 0.0625, 0.4495, 0.0625, 0.4483, 0.0, 0.4507, 0.25, 0.4507, 0.1875, 0.4522, 0.1875, 0.4522, 0.25, 0.4522, 0.25, 0.4522, 0.1875, 0.4537, 0.1875, 0.4537, 0.25, 0.4537, 0.8125, 0.4534, 0.875, 0.4519, 0.875, 0.4522, 0.8125, 0.4522, 0.8125, 0.4519, 0.875, 0.4503, 0.875, 0.4507, 0.8125, 0.4534, 0.875, 0.4527, 0.9375, 0.4511, 0.9375, 0.4519, 0.875, 0.4519, 0.875, 0.4511, 0.9375, 0.4495, 0.9375, 0.4503, 0.875, 0.4537, 0.75, 0.4537, 0.8125, 0.4522, 0.8125, 0.4522, 0.75, 0.4522, 0.75, 0.4522, 0.8125, 0.4507, 0.8125, 0.4507, 0.75, 0.4483, 1.0, 0.4495, 0.9375, 0.4511, 0.9375, 0.4501, 1.0, 0.4501, 1.0, 0.4511, 0.9375, 0.4527, 0.9375, 0.4518, 1.0, 0.5376, 0.0, 0.5651, 0.0, 0.5651, 0.0625, 0.5376, 0.0625])
me_cube_001.materials.append(mat_material)
me_cube_001.use_mirror_vertex_groups = False
me_cube_001.use_paint_bone_selection = False
me_cube_001.use_paint_mask = True
me_cube_001.update()

# ---- objects
ob_canister = bpy.data.objects.new('Canister', me_cube_001)

# ---- transforms, parenting, visibility, modifiers, constraints
ob_canister.location = (0.0, 0.0, 0.0)
ob_canister.scale = (0.2138, 0.2138, 0.2138)
ob_canister.lock_rotations_4d = False
ob_canister.empty_display_type = 'ARROWS'
ob_canister.lineart.crease_threshold = 0.0

# ---- collection membership
col_collection.objects.link(ob_canister)

# ---- scene / render settings (as saved in the file)
scene.frame_start = 1; scene.frame_end = 250; scene.frame_set(72)
scene.render.engine = 'BLENDER_EEVEE_NEXT'
scene.cycles.sampling_pattern = 'TABULATED_SOBOL'
scene.cycles.use_light_tree = False
scene.view_settings.view_transform = 'Filmic'
bpy.context.view_layer.update()

# ---- added for rendering (the .blend has no active camera and no usable light): camera, sun
cam_auto = bpy.data.cameras.new('AutoCamera')
cam_auto.lens = 50.0
cam_auto.sensor_width = 36.0
cam_auto.clip_end = 1000.0
ob_auto_camera = bpy.data.objects.new('AutoCamera', cam_auto)
scene.collection.objects.link(ob_auto_camera)
ob_auto_camera.location = (1.22909, -1.39708, 0.950156)
ob_auto_camera.rotation_euler = (1.09748, -7.21219e-08, 0.694738)
scene.camera = ob_auto_camera
light_auto_sun = bpy.data.lights.new('AutoSun', 'SUN')
light_auto_sun.energy = 3.0
light_auto_sun.angle = 0.0523599
ob_auto_sun = bpy.data.objects.new('AutoSun', light_auto_sun)
scene.collection.objects.link(ob_auto_sun)
ob_auto_sun.rotation_euler = (0.872665, 0.174533, 0.523599)
bpy.context.view_layer.update()
